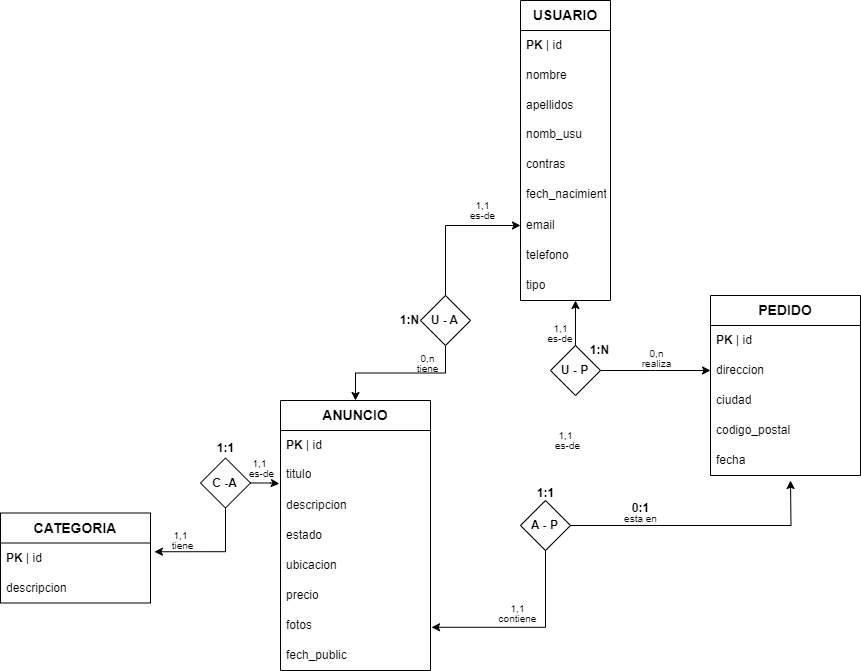

The diagram above was exported from draw.io. Its source (the exported page's mxGraphModel, read from the mxfile embedded in the PNG):
<mxGraphModel dx="1450" dy="965" grid="1" gridSize="10" guides="1" tooltips="1" connect="1" arrows="1" fold="1" page="0" pageScale="1" pageWidth="850" pageHeight="1100" math="0" shadow="0" extFonts="Permanent Marker^https://fonts.googleapis.com/css?family=Permanent+Marker">
  <root>
    <mxCell id="0" />
    <mxCell id="1" parent="0" />
    <mxCell id="bbddYpg9q0539ACcbQsQ-33" value="&lt;font style=&quot;font-size: 14px;&quot;&gt;&lt;b&gt;USUARIO&lt;/b&gt;&lt;/font&gt;" style="swimlane;fontStyle=0;childLayout=stackLayout;horizontal=1;startSize=30;horizontalStack=0;resizeParent=1;resizeParentMax=0;resizeLast=0;collapsible=1;marginBottom=0;whiteSpace=wrap;html=1;glass=0;rounded=0;shadow=0;" parent="1" vertex="1">
      <mxGeometry x="400" y="-30" width="90" height="300" as="geometry">
        <mxRectangle x="210" y="90" width="110" height="30" as="alternateBounds" />
      </mxGeometry>
    </mxCell>
    <mxCell id="bbddYpg9q0539ACcbQsQ-34" value="&lt;b&gt;PK &lt;/b&gt;| id" style="text;strokeColor=none;fillColor=none;align=left;verticalAlign=middle;spacingLeft=4;spacingRight=4;overflow=hidden;points=[[0,0.5],[1,0.5]];portConstraint=eastwest;rotatable=0;whiteSpace=wrap;html=1;" parent="bbddYpg9q0539ACcbQsQ-33" vertex="1">
      <mxGeometry y="30" width="90" height="30" as="geometry" />
    </mxCell>
    <mxCell id="bbddYpg9q0539ACcbQsQ-35" value="nombre" style="text;strokeColor=none;fillColor=none;align=left;verticalAlign=middle;spacingLeft=4;spacingRight=4;overflow=hidden;points=[[0,0.5],[1,0.5]];portConstraint=eastwest;rotatable=0;whiteSpace=wrap;html=1;" parent="bbddYpg9q0539ACcbQsQ-33" vertex="1">
      <mxGeometry y="60" width="90" height="30" as="geometry" />
    </mxCell>
    <mxCell id="bbddYpg9q0539ACcbQsQ-36" value="apellidos" style="text;strokeColor=none;fillColor=none;align=left;verticalAlign=middle;spacingLeft=4;spacingRight=4;overflow=hidden;points=[[0,0.5],[1,0.5]];portConstraint=eastwest;rotatable=0;whiteSpace=wrap;html=1;" parent="bbddYpg9q0539ACcbQsQ-33" vertex="1">
      <mxGeometry y="90" width="90" height="30" as="geometry" />
    </mxCell>
    <mxCell id="bbddYpg9q0539ACcbQsQ-37" value="nomb_usu" style="text;strokeColor=none;fillColor=none;spacingLeft=4;spacingRight=4;overflow=hidden;rotatable=0;points=[[0,0.5],[1,0.5]];portConstraint=eastwest;fontSize=12;whiteSpace=wrap;html=1;" parent="bbddYpg9q0539ACcbQsQ-33" vertex="1">
      <mxGeometry y="120" width="90" height="30" as="geometry" />
    </mxCell>
    <mxCell id="4SILd1_S3Ik1HU7h8VCK-1" value="contras" style="text;strokeColor=none;fillColor=none;spacingLeft=4;spacingRight=4;overflow=hidden;rotatable=0;points=[[0,0.5],[1,0.5]];portConstraint=eastwest;fontSize=12;whiteSpace=wrap;html=1;" parent="bbddYpg9q0539ACcbQsQ-33" vertex="1">
      <mxGeometry y="150" width="90" height="30" as="geometry" />
    </mxCell>
    <mxCell id="4SILd1_S3Ik1HU7h8VCK-2" value="fech_nacimiento" style="text;strokeColor=none;fillColor=none;spacingLeft=4;spacingRight=4;overflow=hidden;rotatable=0;points=[[0,0.5],[1,0.5]];portConstraint=eastwest;fontSize=12;whiteSpace=wrap;html=1;" parent="bbddYpg9q0539ACcbQsQ-33" vertex="1">
      <mxGeometry y="180" width="90" height="30" as="geometry" />
    </mxCell>
    <mxCell id="bbddYpg9q0539ACcbQsQ-52" value="email" style="text;strokeColor=none;fillColor=none;align=left;verticalAlign=middle;spacingLeft=4;spacingRight=4;overflow=hidden;points=[[0,0.5],[1,0.5]];portConstraint=eastwest;rotatable=0;whiteSpace=wrap;html=1;" parent="bbddYpg9q0539ACcbQsQ-33" vertex="1">
      <mxGeometry y="210" width="90" height="30" as="geometry" />
    </mxCell>
    <mxCell id="bbddYpg9q0539ACcbQsQ-53" value="telefono" style="text;strokeColor=none;fillColor=none;align=left;verticalAlign=middle;spacingLeft=4;spacingRight=4;overflow=hidden;points=[[0,0.5],[1,0.5]];portConstraint=eastwest;rotatable=0;whiteSpace=wrap;html=1;" parent="bbddYpg9q0539ACcbQsQ-33" vertex="1">
      <mxGeometry y="240" width="90" height="30" as="geometry" />
    </mxCell>
    <mxCell id="4SILd1_S3Ik1HU7h8VCK-3" value="tipo" style="text;strokeColor=none;fillColor=none;align=left;verticalAlign=middle;spacingLeft=4;spacingRight=4;overflow=hidden;points=[[0,0.5],[1,0.5]];portConstraint=eastwest;rotatable=0;whiteSpace=wrap;html=1;" parent="bbddYpg9q0539ACcbQsQ-33" vertex="1">
      <mxGeometry y="270" width="90" height="30" as="geometry" />
    </mxCell>
    <mxCell id="bbddYpg9q0539ACcbQsQ-63" value="&lt;font style=&quot;font-size: 14px;&quot;&gt;&lt;b&gt;PEDIDO&lt;/b&gt;&lt;/font&gt;" style="swimlane;fontStyle=0;childLayout=stackLayout;horizontal=1;startSize=30;horizontalStack=0;resizeParent=1;resizeParentMax=0;resizeLast=0;collapsible=1;marginBottom=0;whiteSpace=wrap;html=1;glass=0;rounded=0;shadow=0;" parent="1" vertex="1">
      <mxGeometry x="590" y="265" width="150" height="180" as="geometry">
        <mxRectangle x="210" y="90" width="110" height="30" as="alternateBounds" />
      </mxGeometry>
    </mxCell>
    <mxCell id="bbddYpg9q0539ACcbQsQ-64" value="&lt;b&gt;PK &lt;/b&gt;| id" style="text;strokeColor=none;fillColor=none;align=left;verticalAlign=middle;spacingLeft=4;spacingRight=4;overflow=hidden;points=[[0,0.5],[1,0.5]];portConstraint=eastwest;rotatable=0;whiteSpace=wrap;html=1;" parent="bbddYpg9q0539ACcbQsQ-63" vertex="1">
      <mxGeometry y="30" width="150" height="30" as="geometry" />
    </mxCell>
    <mxCell id="bbddYpg9q0539ACcbQsQ-68" value="direccion" style="text;strokeColor=none;fillColor=none;align=left;verticalAlign=middle;spacingLeft=4;spacingRight=4;overflow=hidden;points=[[0,0.5],[1,0.5]];portConstraint=eastwest;rotatable=0;whiteSpace=wrap;html=1;" parent="bbddYpg9q0539ACcbQsQ-63" vertex="1">
      <mxGeometry y="60" width="150" height="30" as="geometry" />
    </mxCell>
    <mxCell id="RhyzBhYLSsqcm7kMIjwf-1" value="ciudad" style="text;strokeColor=none;fillColor=none;align=left;verticalAlign=middle;spacingLeft=4;spacingRight=4;overflow=hidden;points=[[0,0.5],[1,0.5]];portConstraint=eastwest;rotatable=0;whiteSpace=wrap;html=1;" parent="bbddYpg9q0539ACcbQsQ-63" vertex="1">
      <mxGeometry y="90" width="150" height="30" as="geometry" />
    </mxCell>
    <mxCell id="RhyzBhYLSsqcm7kMIjwf-2" value="codigo_postal" style="text;strokeColor=none;fillColor=none;align=left;verticalAlign=middle;spacingLeft=4;spacingRight=4;overflow=hidden;points=[[0,0.5],[1,0.5]];portConstraint=eastwest;rotatable=0;whiteSpace=wrap;html=1;" parent="bbddYpg9q0539ACcbQsQ-63" vertex="1">
      <mxGeometry y="120" width="150" height="30" as="geometry" />
    </mxCell>
    <mxCell id="RhyzBhYLSsqcm7kMIjwf-3" value="fecha" style="text;strokeColor=none;fillColor=none;align=left;verticalAlign=middle;spacingLeft=4;spacingRight=4;overflow=hidden;points=[[0,0.5],[1,0.5]];portConstraint=eastwest;rotatable=0;whiteSpace=wrap;html=1;" parent="bbddYpg9q0539ACcbQsQ-63" vertex="1">
      <mxGeometry y="150" width="150" height="30" as="geometry" />
    </mxCell>
    <mxCell id="bbddYpg9q0539ACcbQsQ-69" value="&lt;font style=&quot;font-size: 14px;&quot;&gt;&lt;b&gt;ANUNCIO&lt;/b&gt;&lt;/font&gt;" style="swimlane;fontStyle=0;childLayout=stackLayout;horizontal=1;startSize=30;horizontalStack=0;resizeParent=1;resizeParentMax=0;resizeLast=0;collapsible=1;marginBottom=0;whiteSpace=wrap;html=1;glass=0;rounded=0;shadow=0;" parent="1" vertex="1">
      <mxGeometry x="160" y="370" width="150" height="270" as="geometry">
        <mxRectangle x="210" y="90" width="110" height="30" as="alternateBounds" />
      </mxGeometry>
    </mxCell>
    <mxCell id="bbddYpg9q0539ACcbQsQ-70" value="&lt;b&gt;PK &lt;/b&gt;| id" style="text;strokeColor=none;fillColor=none;align=left;verticalAlign=middle;spacingLeft=4;spacingRight=4;overflow=hidden;points=[[0,0.5],[1,0.5]];portConstraint=eastwest;rotatable=0;whiteSpace=wrap;html=1;" parent="bbddYpg9q0539ACcbQsQ-69" vertex="1">
      <mxGeometry y="30" width="150" height="30" as="geometry" />
    </mxCell>
    <mxCell id="bbddYpg9q0539ACcbQsQ-71" value="titulo" style="text;strokeColor=none;fillColor=none;spacingLeft=4;spacingRight=4;overflow=hidden;rotatable=0;points=[[0,0.5],[1,0.5]];portConstraint=eastwest;fontSize=12;whiteSpace=wrap;html=1;" parent="bbddYpg9q0539ACcbQsQ-69" vertex="1">
      <mxGeometry y="60" width="150" height="30" as="geometry" />
    </mxCell>
    <mxCell id="bbddYpg9q0539ACcbQsQ-72" value="descripcion" style="text;strokeColor=none;fillColor=none;align=left;verticalAlign=middle;spacingLeft=4;spacingRight=4;overflow=hidden;points=[[0,0.5],[1,0.5]];portConstraint=eastwest;rotatable=0;whiteSpace=wrap;html=1;" parent="bbddYpg9q0539ACcbQsQ-69" vertex="1">
      <mxGeometry y="90" width="150" height="30" as="geometry" />
    </mxCell>
    <mxCell id="bbddYpg9q0539ACcbQsQ-74" value="estado" style="text;strokeColor=none;fillColor=none;align=left;verticalAlign=middle;spacingLeft=4;spacingRight=4;overflow=hidden;points=[[0,0.5],[1,0.5]];portConstraint=eastwest;rotatable=0;whiteSpace=wrap;html=1;" parent="bbddYpg9q0539ACcbQsQ-69" vertex="1">
      <mxGeometry y="120" width="150" height="30" as="geometry" />
    </mxCell>
    <mxCell id="bbddYpg9q0539ACcbQsQ-76" value="ubicacion" style="text;strokeColor=none;fillColor=none;align=left;verticalAlign=middle;spacingLeft=4;spacingRight=4;overflow=hidden;points=[[0,0.5],[1,0.5]];portConstraint=eastwest;rotatable=0;whiteSpace=wrap;html=1;" parent="bbddYpg9q0539ACcbQsQ-69" vertex="1">
      <mxGeometry y="150" width="150" height="30" as="geometry" />
    </mxCell>
    <mxCell id="bbddYpg9q0539ACcbQsQ-77" value="precio" style="text;strokeColor=none;fillColor=none;align=left;verticalAlign=middle;spacingLeft=4;spacingRight=4;overflow=hidden;points=[[0,0.5],[1,0.5]];portConstraint=eastwest;rotatable=0;whiteSpace=wrap;html=1;" parent="bbddYpg9q0539ACcbQsQ-69" vertex="1">
      <mxGeometry y="180" width="150" height="30" as="geometry" />
    </mxCell>
    <mxCell id="bbddYpg9q0539ACcbQsQ-78" value="fotos" style="text;strokeColor=none;fillColor=none;align=left;verticalAlign=middle;spacingLeft=4;spacingRight=4;overflow=hidden;points=[[0,0.5],[1,0.5]];portConstraint=eastwest;rotatable=0;whiteSpace=wrap;html=1;" parent="bbddYpg9q0539ACcbQsQ-69" vertex="1">
      <mxGeometry y="210" width="150" height="30" as="geometry" />
    </mxCell>
    <mxCell id="4SILd1_S3Ik1HU7h8VCK-4" value="fech_public" style="text;strokeColor=none;fillColor=none;align=left;verticalAlign=middle;spacingLeft=4;spacingRight=4;overflow=hidden;points=[[0,0.5],[1,0.5]];portConstraint=eastwest;rotatable=0;whiteSpace=wrap;html=1;" parent="bbddYpg9q0539ACcbQsQ-69" vertex="1">
      <mxGeometry y="240" width="150" height="30" as="geometry" />
    </mxCell>
    <mxCell id="bbddYpg9q0539ACcbQsQ-98" style="edgeStyle=orthogonalEdgeStyle;rounded=0;orthogonalLoop=1;jettySize=auto;html=1;entryX=0;entryY=0.5;entryDx=0;entryDy=0;" parent="1" source="bbddYpg9q0539ACcbQsQ-96" edge="1">
      <mxGeometry relative="1" as="geometry">
        <mxPoint x="590" y="340" as="targetPoint" />
      </mxGeometry>
    </mxCell>
    <mxCell id="bbddYpg9q0539ACcbQsQ-99" style="edgeStyle=orthogonalEdgeStyle;rounded=0;orthogonalLoop=1;jettySize=auto;html=1;entryX=0.611;entryY=1;entryDx=0;entryDy=0;entryPerimeter=0;" parent="1" source="bbddYpg9q0539ACcbQsQ-96" target="4SILd1_S3Ik1HU7h8VCK-3" edge="1">
      <mxGeometry relative="1" as="geometry">
        <mxPoint x="455" y="280" as="targetPoint" />
      </mxGeometry>
    </mxCell>
    <mxCell id="bbddYpg9q0539ACcbQsQ-96" value="" style="rhombus;whiteSpace=wrap;html=1;" parent="1" vertex="1">
      <mxGeometry x="430" y="315" width="50" height="50" as="geometry" />
    </mxCell>
    <mxCell id="bbddYpg9q0539ACcbQsQ-97" value="&lt;b&gt;U - P&lt;/b&gt;" style="text;html=1;align=center;verticalAlign=middle;whiteSpace=wrap;rounded=0;" parent="1" vertex="1">
      <mxGeometry x="438.34000000000003" y="327.5" width="33.33" height="25" as="geometry" />
    </mxCell>
    <mxCell id="bbddYpg9q0539ACcbQsQ-100" value="" style="rhombus;whiteSpace=wrap;html=1;" parent="1" vertex="1">
      <mxGeometry x="400.00000000000006" y="470" width="50" height="50" as="geometry" />
    </mxCell>
    <mxCell id="bbddYpg9q0539ACcbQsQ-101" value="&lt;b&gt;A - P&lt;/b&gt;" style="text;html=1;align=center;verticalAlign=middle;whiteSpace=wrap;rounded=0;" parent="1" vertex="1">
      <mxGeometry x="408.3400000000001" y="482.5" width="33.33" height="25" as="geometry" />
    </mxCell>
    <mxCell id="bbddYpg9q0539ACcbQsQ-102" style="edgeStyle=orthogonalEdgeStyle;rounded=0;orthogonalLoop=1;jettySize=auto;html=1;" parent="1" source="bbddYpg9q0539ACcbQsQ-100" edge="1">
      <mxGeometry relative="1" as="geometry">
        <mxPoint x="670" y="450" as="targetPoint" />
      </mxGeometry>
    </mxCell>
    <mxCell id="bbddYpg9q0539ACcbQsQ-103" style="edgeStyle=orthogonalEdgeStyle;rounded=0;orthogonalLoop=1;jettySize=auto;html=1;entryX=1.007;entryY=0.559;entryDx=0;entryDy=0;entryPerimeter=0;" parent="1" source="bbddYpg9q0539ACcbQsQ-100" target="bbddYpg9q0539ACcbQsQ-78" edge="1">
      <mxGeometry relative="1" as="geometry" />
    </mxCell>
    <mxCell id="bbddYpg9q0539ACcbQsQ-106" style="edgeStyle=orthogonalEdgeStyle;rounded=0;orthogonalLoop=1;jettySize=auto;html=1;entryX=0.5;entryY=0;entryDx=0;entryDy=0;" parent="1" source="bbddYpg9q0539ACcbQsQ-104" target="bbddYpg9q0539ACcbQsQ-69" edge="1">
      <mxGeometry relative="1" as="geometry" />
    </mxCell>
    <mxCell id="bbddYpg9q0539ACcbQsQ-107" style="edgeStyle=orthogonalEdgeStyle;rounded=0;orthogonalLoop=1;jettySize=auto;html=1;entryX=0;entryY=0.5;entryDx=0;entryDy=0;" parent="1" source="bbddYpg9q0539ACcbQsQ-104" target="bbddYpg9q0539ACcbQsQ-52" edge="1">
      <mxGeometry relative="1" as="geometry" />
    </mxCell>
    <mxCell id="bbddYpg9q0539ACcbQsQ-104" value="" style="rhombus;whiteSpace=wrap;html=1;" parent="1" vertex="1">
      <mxGeometry x="300.00000000000006" y="265" width="50" height="50" as="geometry" />
    </mxCell>
    <mxCell id="bbddYpg9q0539ACcbQsQ-105" value="&lt;b&gt;U - A&lt;/b&gt;" style="text;html=1;align=center;verticalAlign=middle;whiteSpace=wrap;rounded=0;" parent="1" vertex="1">
      <mxGeometry x="308.3400000000001" y="277.5" width="33.33" height="25" as="geometry" />
    </mxCell>
    <mxCell id="bbddYpg9q0539ACcbQsQ-113" value="&lt;b&gt;1:N&lt;/b&gt;" style="text;html=1;align=center;verticalAlign=middle;whiteSpace=wrap;rounded=0;" parent="1" vertex="1">
      <mxGeometry x="467.5" y="312.5" width="22.5" height="15" as="geometry" />
    </mxCell>
    <mxCell id="bbddYpg9q0539ACcbQsQ-114" value="&lt;span style=&quot;font-size: 10px;&quot;&gt;realiza&lt;/span&gt;" style="text;html=1;align=center;verticalAlign=middle;whiteSpace=wrap;rounded=0;" parent="1" vertex="1">
      <mxGeometry x="518.75" y="327.5" width="35" height="10" as="geometry" />
    </mxCell>
    <mxCell id="bbddYpg9q0539ACcbQsQ-115" value="&lt;font style=&quot;font-size: 10px;&quot;&gt;es-de&lt;/font&gt;" style="text;html=1;align=center;verticalAlign=middle;whiteSpace=wrap;rounded=0;" parent="1" vertex="1">
      <mxGeometry x="425" y="302.5" width="30" height="10" as="geometry" />
    </mxCell>
    <mxCell id="bbddYpg9q0539ACcbQsQ-116" value="&lt;span style=&quot;font-size: 10px;&quot;&gt;0,n&lt;/span&gt;" style="text;html=1;align=center;verticalAlign=middle;whiteSpace=wrap;rounded=0;" parent="1" vertex="1">
      <mxGeometry x="518.75" y="317.5" width="35" height="10" as="geometry" />
    </mxCell>
    <mxCell id="bbddYpg9q0539ACcbQsQ-117" value="&lt;font style=&quot;font-size: 10px;&quot;&gt;1,1&lt;/font&gt;" style="text;html=1;align=center;verticalAlign=middle;whiteSpace=wrap;rounded=0;" parent="1" vertex="1">
      <mxGeometry x="427.5" y="292.5" width="25" height="10" as="geometry" />
    </mxCell>
    <mxCell id="bbddYpg9q0539ACcbQsQ-118" value="&lt;b&gt;0:1&lt;/b&gt;" style="text;html=1;align=center;verticalAlign=middle;whiteSpace=wrap;rounded=0;" parent="1" vertex="1">
      <mxGeometry x="508.75" y="470" width="22.5" height="15" as="geometry" />
    </mxCell>
    <mxCell id="bbddYpg9q0539ACcbQsQ-119" value="&lt;font style=&quot;font-size: 10px;&quot;&gt;es-de&lt;/font&gt;" style="text;html=1;align=center;verticalAlign=middle;whiteSpace=wrap;rounded=0;" parent="1" vertex="1">
      <mxGeometry x="430" y="410" width="35" height="10" as="geometry" />
    </mxCell>
    <mxCell id="bbddYpg9q0539ACcbQsQ-120" value="&lt;span style=&quot;font-size: 10px;&quot;&gt;contiene&lt;/span&gt;" style="text;html=1;align=center;verticalAlign=middle;whiteSpace=wrap;rounded=0;" parent="1" vertex="1">
      <mxGeometry x="379.99999999999994" y="582.5" width="35" height="10" as="geometry" />
    </mxCell>
    <mxCell id="bbddYpg9q0539ACcbQsQ-121" value="&lt;span style=&quot;font-size: 10px;&quot;&gt;1,1&lt;/span&gt;" style="text;html=1;align=center;verticalAlign=middle;whiteSpace=wrap;rounded=0;" parent="1" vertex="1">
      <mxGeometry x="427.5" y="400" width="35" height="10" as="geometry" />
    </mxCell>
    <mxCell id="bbddYpg9q0539ACcbQsQ-122" value="&lt;font style=&quot;font-size: 10px;&quot;&gt;1,1&lt;/font&gt;" style="text;html=1;align=center;verticalAlign=middle;whiteSpace=wrap;rounded=0;" parent="1" vertex="1">
      <mxGeometry x="379.99999999999994" y="572.5" width="35" height="10" as="geometry" />
    </mxCell>
    <mxCell id="bbddYpg9q0539ACcbQsQ-123" value="&lt;b&gt;1:N&lt;/b&gt;" style="text;html=1;align=center;verticalAlign=middle;whiteSpace=wrap;rounded=0;" parent="1" vertex="1">
      <mxGeometry x="277.5" y="282.5" width="22.5" height="15" as="geometry" />
    </mxCell>
    <mxCell id="bbddYpg9q0539ACcbQsQ-124" value="&lt;font style=&quot;font-size: 10px;&quot;&gt;es-de&lt;/font&gt;" style="text;html=1;align=center;verticalAlign=middle;whiteSpace=wrap;rounded=0;" parent="1" vertex="1">
      <mxGeometry x="345" y="180" width="35" height="10" as="geometry" />
    </mxCell>
    <mxCell id="bbddYpg9q0539ACcbQsQ-125" value="&lt;font style=&quot;font-size: 10px;&quot;&gt;tiene&lt;/font&gt;" style="text;html=1;align=center;verticalAlign=middle;whiteSpace=wrap;rounded=0;" parent="1" vertex="1">
      <mxGeometry x="290" y="332.5" width="35" height="10" as="geometry" />
    </mxCell>
    <mxCell id="bbddYpg9q0539ACcbQsQ-126" value="&lt;span style=&quot;font-size: 10px;&quot;&gt;1,1&lt;/span&gt;" style="text;html=1;align=center;verticalAlign=middle;whiteSpace=wrap;rounded=0;" parent="1" vertex="1">
      <mxGeometry x="345" y="170" width="35" height="10" as="geometry" />
    </mxCell>
    <mxCell id="bbddYpg9q0539ACcbQsQ-127" value="&lt;font style=&quot;font-size: 10px;&quot;&gt;0,n&lt;/font&gt;" style="text;html=1;align=center;verticalAlign=middle;whiteSpace=wrap;rounded=0;" parent="1" vertex="1">
      <mxGeometry x="290" y="322.5" width="35" height="10" as="geometry" />
    </mxCell>
    <mxCell id="UswhWIaYsX5xh8MGb73x-1" value="&lt;font style=&quot;font-size: 14px;&quot;&gt;&lt;b&gt;CATEGORIA&lt;/b&gt;&lt;/font&gt;" style="swimlane;fontStyle=0;childLayout=stackLayout;horizontal=1;startSize=30;horizontalStack=0;resizeParent=1;resizeParentMax=0;resizeLast=0;collapsible=1;marginBottom=0;whiteSpace=wrap;html=1;glass=0;rounded=0;shadow=0;" parent="1" vertex="1">
      <mxGeometry x="-120" y="482.5" width="150" height="90" as="geometry">
        <mxRectangle x="210" y="90" width="110" height="30" as="alternateBounds" />
      </mxGeometry>
    </mxCell>
    <mxCell id="UswhWIaYsX5xh8MGb73x-2" value="&lt;b&gt;PK &lt;/b&gt;| id" style="text;strokeColor=none;fillColor=none;align=left;verticalAlign=middle;spacingLeft=4;spacingRight=4;overflow=hidden;points=[[0,0.5],[1,0.5]];portConstraint=eastwest;rotatable=0;whiteSpace=wrap;html=1;" parent="UswhWIaYsX5xh8MGb73x-1" vertex="1">
      <mxGeometry y="30" width="150" height="30" as="geometry" />
    </mxCell>
    <mxCell id="UswhWIaYsX5xh8MGb73x-3" value="descripcion" style="text;strokeColor=none;fillColor=none;align=left;verticalAlign=middle;spacingLeft=4;spacingRight=4;overflow=hidden;points=[[0,0.5],[1,0.5]];portConstraint=eastwest;rotatable=0;whiteSpace=wrap;html=1;" parent="UswhWIaYsX5xh8MGb73x-1" vertex="1">
      <mxGeometry y="60" width="150" height="30" as="geometry" />
    </mxCell>
    <mxCell id="UswhWIaYsX5xh8MGb73x-4" value="" style="rhombus;whiteSpace=wrap;html=1;" parent="1" vertex="1">
      <mxGeometry x="80.00000000000006" y="427.5" width="50" height="50" as="geometry" />
    </mxCell>
    <mxCell id="UswhWIaYsX5xh8MGb73x-5" value="&lt;b&gt;C -A&lt;/b&gt;" style="text;html=1;align=center;verticalAlign=middle;whiteSpace=wrap;rounded=0;" parent="1" vertex="1">
      <mxGeometry x="88.34000000000009" y="440" width="33.33" height="25" as="geometry" />
    </mxCell>
    <mxCell id="UswhWIaYsX5xh8MGb73x-6" style="edgeStyle=orthogonalEdgeStyle;rounded=0;orthogonalLoop=1;jettySize=auto;html=1;entryX=-0.008;entryY=0.773;entryDx=0;entryDy=0;entryPerimeter=0;" parent="1" source="UswhWIaYsX5xh8MGb73x-4" target="bbddYpg9q0539ACcbQsQ-71" edge="1">
      <mxGeometry relative="1" as="geometry" />
    </mxCell>
    <mxCell id="UswhWIaYsX5xh8MGb73x-7" style="edgeStyle=orthogonalEdgeStyle;rounded=0;orthogonalLoop=1;jettySize=auto;html=1;entryX=1.026;entryY=0.291;entryDx=0;entryDy=0;entryPerimeter=0;" parent="1" source="UswhWIaYsX5xh8MGb73x-4" target="UswhWIaYsX5xh8MGb73x-2" edge="1">
      <mxGeometry relative="1" as="geometry" />
    </mxCell>
    <mxCell id="UswhWIaYsX5xh8MGb73x-8" value="&lt;font style=&quot;font-size: 10px;&quot;&gt;es-de&lt;/font&gt;" style="text;html=1;align=center;verticalAlign=middle;whiteSpace=wrap;rounded=0;" parent="1" vertex="1">
      <mxGeometry x="124.17000000000002" y="437.5" width="35" height="10" as="geometry" />
    </mxCell>
    <mxCell id="UswhWIaYsX5xh8MGb73x-9" value="&lt;span style=&quot;font-size: 10px;&quot;&gt;1,1&lt;/span&gt;" style="text;html=1;align=center;verticalAlign=middle;whiteSpace=wrap;rounded=0;" parent="1" vertex="1">
      <mxGeometry x="121.67000000000002" y="427.5" width="35" height="10" as="geometry" />
    </mxCell>
    <mxCell id="UswhWIaYsX5xh8MGb73x-10" value="&lt;font style=&quot;font-size: 10px;&quot;&gt;tiene&lt;/font&gt;" style="text;html=1;align=center;verticalAlign=middle;whiteSpace=wrap;rounded=0;" parent="1" vertex="1">
      <mxGeometry x="45.000000000000014" y="510" width="35" height="10" as="geometry" />
    </mxCell>
    <mxCell id="UswhWIaYsX5xh8MGb73x-11" value="&lt;span style=&quot;font-size: 10px;&quot;&gt;1,1&lt;/span&gt;" style="text;html=1;align=center;verticalAlign=middle;whiteSpace=wrap;rounded=0;" parent="1" vertex="1">
      <mxGeometry x="42.500000000000014" y="500" width="35" height="10" as="geometry" />
    </mxCell>
    <mxCell id="UswhWIaYsX5xh8MGb73x-12" value="&lt;b&gt;1:1&lt;/b&gt;" style="text;html=1;align=center;verticalAlign=middle;whiteSpace=wrap;rounded=0;" parent="1" vertex="1">
      <mxGeometry x="93.75" y="410" width="22.5" height="15" as="geometry" />
    </mxCell>
    <mxCell id="RhyzBhYLSsqcm7kMIjwf-4" value="&lt;span style=&quot;font-size: 10px;&quot;&gt;esta en&lt;/span&gt;" style="text;html=1;align=center;verticalAlign=middle;whiteSpace=wrap;rounded=0;" parent="1" vertex="1">
      <mxGeometry x="502.49999999999994" y="482.5" width="35" height="10" as="geometry" />
    </mxCell>
    <mxCell id="RhyzBhYLSsqcm7kMIjwf-5" value="&lt;b&gt;1:1&lt;/b&gt;" style="text;html=1;align=center;verticalAlign=middle;whiteSpace=wrap;rounded=0;" parent="1" vertex="1">
      <mxGeometry x="413.76" y="455" width="22.5" height="15" as="geometry" />
    </mxCell>
  </root>
</mxGraphModel>